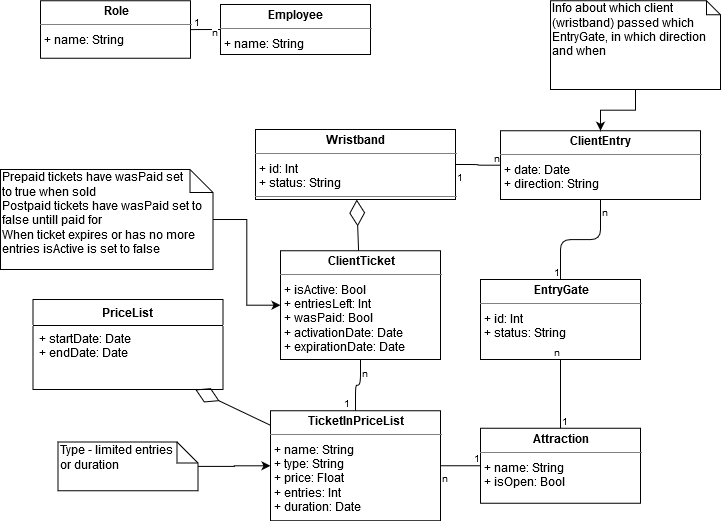

The diagram above was exported from draw.io. Its source (the exported page's mxGraphModel, read from the mxfile embedded in the PNG):
<mxGraphModel dx="1422" dy="791" grid="1" gridSize="10" guides="1" tooltips="1" connect="1" arrows="1" fold="1" page="1" pageScale="1" pageWidth="827" pageHeight="1169" math="0" shadow="0">
  <root>
    <mxCell id="WIyWlLk6GJQsqaUBKTNV-0" />
    <mxCell id="WIyWlLk6GJQsqaUBKTNV-1" parent="WIyWlLk6GJQsqaUBKTNV-0" />
    <mxCell id="btaBvrVtQ6GG0H_6rj-1-8" value="&lt;p style=&quot;margin: 0px ; margin-top: 4px ; text-align: center&quot;&gt;&lt;b&gt;Attraction&lt;/b&gt;&lt;/p&gt;&lt;hr size=&quot;1&quot;&gt;&lt;p style=&quot;margin: 0px ; margin-left: 4px&quot;&gt;+ name: String&lt;/p&gt;&lt;p style=&quot;margin: 0px ; margin-left: 4px&quot;&gt;+ isOpen: Bool&lt;br&gt;&lt;/p&gt;" style="verticalAlign=top;align=left;overflow=fill;fontSize=12;fontFamily=Helvetica;html=1;" parent="WIyWlLk6GJQsqaUBKTNV-1" vertex="1">
      <mxGeometry x="550" y="448.75" width="160" height="75" as="geometry" />
    </mxCell>
    <mxCell id="btaBvrVtQ6GG0H_6rj-1-28" value="&lt;p style=&quot;margin: 0px ; margin-top: 4px ; text-align: center&quot;&gt;&lt;b&gt;Employee&lt;/b&gt;&lt;br&gt;&lt;/p&gt;&lt;hr size=&quot;1&quot;&gt;&lt;p style=&quot;margin: 0px ; margin-left: 4px&quot;&gt;+ name: String&lt;/p&gt;&lt;p style=&quot;margin: 0px ; margin-left: 4px&quot;&gt;&lt;br&gt;&lt;/p&gt;&lt;hr size=&quot;1&quot;&gt;" style="verticalAlign=top;align=left;overflow=fill;fontSize=12;fontFamily=Helvetica;html=1;" parent="WIyWlLk6GJQsqaUBKTNV-1" vertex="1">
      <mxGeometry x="290" y="25" width="150" height="50" as="geometry" />
    </mxCell>
    <mxCell id="btaBvrVtQ6GG0H_6rj-1-30" value="&lt;p style=&quot;margin: 0px ; margin-top: 4px ; text-align: center&quot;&gt;&lt;b&gt;Role&lt;/b&gt;&lt;/p&gt;&lt;hr size=&quot;1&quot;&gt;&lt;p style=&quot;margin: 0px ; margin-left: 4px&quot;&gt;+ name: String&lt;/p&gt;&lt;p style=&quot;margin: 0px ; margin-left: 4px&quot;&gt;&lt;br&gt;&lt;/p&gt;&lt;hr size=&quot;1&quot;&gt;" style="verticalAlign=top;align=left;overflow=fill;fontSize=12;fontFamily=Helvetica;html=1;" parent="WIyWlLk6GJQsqaUBKTNV-1" vertex="1">
      <mxGeometry x="110" y="21.25" width="150" height="57.5" as="geometry" />
    </mxCell>
    <mxCell id="ToZi48v4VKdMPkQrInuG-14" value="" style="endArrow=diamondThin;endFill=0;endSize=24;html=1;" parent="WIyWlLk6GJQsqaUBKTNV-1" source="ToZi48v4VKdMPkQrInuG-20" target="ToZi48v4VKdMPkQrInuG-5" edge="1">
      <mxGeometry width="160" relative="1" as="geometry">
        <mxPoint x="720" y="796.25" as="sourcePoint" />
        <mxPoint x="790" y="651.25" as="targetPoint" />
      </mxGeometry>
    </mxCell>
    <mxCell id="ToZi48v4VKdMPkQrInuG-15" value="&lt;p style=&quot;margin: 0px ; margin-top: 4px ; text-align: center&quot;&gt;&lt;b&gt;Wristband&lt;/b&gt;&lt;br&gt;&lt;/p&gt;&lt;hr size=&quot;1&quot;&gt;&lt;p style=&quot;margin: 0px ; margin-left: 4px&quot;&gt;+ id: Int&lt;/p&gt;&lt;p style=&quot;margin: 0px ; margin-left: 4px&quot;&gt;+ status: String&lt;br&gt;&lt;/p&gt;&lt;hr size=&quot;1&quot;&gt;" style="verticalAlign=top;align=left;overflow=fill;fontSize=12;fontFamily=Helvetica;html=1;" parent="WIyWlLk6GJQsqaUBKTNV-1" vertex="1">
      <mxGeometry x="325" y="150" width="200" height="70" as="geometry" />
    </mxCell>
    <mxCell id="ToZi48v4VKdMPkQrInuG-16" value="&lt;p style=&quot;margin: 4px 0px 0px ; text-align: center&quot;&gt;&lt;b&gt;ClientTicket&lt;/b&gt;&lt;/p&gt;&lt;hr size=&quot;1&quot;&gt;&lt;p style=&quot;margin: 0px 0px 0px 4px&quot;&gt;+ isActive: Bool&lt;/p&gt;&lt;p style=&quot;margin: 0px 0px 0px 4px&quot;&gt;+ entriesLeft: Int&lt;br&gt;&lt;/p&gt;&lt;p style=&quot;margin: 0px 0px 0px 4px&quot;&gt;+ wasPaid: Bool&lt;/p&gt;&lt;p style=&quot;margin: 0px 0px 0px 4px&quot;&gt;+ activationDate: Date&lt;/p&gt;&lt;p style=&quot;margin: 0px 0px 0px 4px&quot;&gt;+ expirationDate: Date&lt;/p&gt;&lt;hr size=&quot;1&quot;&gt;" style="verticalAlign=top;align=left;overflow=fill;fontSize=12;fontFamily=Helvetica;html=1;" parent="WIyWlLk6GJQsqaUBKTNV-1" vertex="1">
      <mxGeometry x="350" y="271.25" width="160" height="108.75" as="geometry" />
    </mxCell>
    <mxCell id="ToZi48v4VKdMPkQrInuG-20" value="&lt;p style=&quot;margin: 0px ; margin-top: 4px ; text-align: center&quot;&gt;&lt;b&gt;TicketInPriceList&lt;/b&gt;&lt;/p&gt;&lt;hr size=&quot;1&quot;&gt;&lt;p style=&quot;margin: 0px ; margin-left: 4px&quot;&gt;+ name: String&lt;/p&gt;&lt;p style=&quot;margin: 0px ; margin-left: 4px&quot;&gt;+ type: String&lt;br&gt;&lt;/p&gt;&lt;p style=&quot;margin: 0px ; margin-left: 4px&quot;&gt;+ price: Float&lt;/p&gt;&lt;p style=&quot;margin: 0px ; margin-left: 4px&quot;&gt;+ entries: Int&lt;/p&gt;&lt;p style=&quot;margin: 0px ; margin-left: 4px&quot;&gt;+ duration: Date&lt;br&gt;&lt;/p&gt;&lt;p style=&quot;margin: 0px ; margin-left: 4px&quot;&gt;&lt;br&gt;&lt;/p&gt;&lt;hr size=&quot;1&quot;&gt;" style="verticalAlign=top;align=left;overflow=fill;fontSize=12;fontFamily=Helvetica;html=1;" parent="WIyWlLk6GJQsqaUBKTNV-1" vertex="1">
      <mxGeometry x="340" y="431.25" width="170" height="110" as="geometry" />
    </mxCell>
    <mxCell id="ToZi48v4VKdMPkQrInuG-24" value="" style="endArrow=none;html=1;edgeStyle=orthogonalEdgeStyle;" parent="WIyWlLk6GJQsqaUBKTNV-1" source="ToZi48v4VKdMPkQrInuG-20" target="btaBvrVtQ6GG0H_6rj-1-8" edge="1">
      <mxGeometry relative="1" as="geometry">
        <mxPoint x="690" y="673.41" as="sourcePoint" />
        <mxPoint x="850" y="673.41" as="targetPoint" />
      </mxGeometry>
    </mxCell>
    <mxCell id="ToZi48v4VKdMPkQrInuG-25" value="n" style="resizable=0;html=1;align=left;verticalAlign=bottom;labelBackgroundColor=#ffffff;fontSize=10;" parent="ToZi48v4VKdMPkQrInuG-24" connectable="0" vertex="1">
      <mxGeometry x="-1" relative="1" as="geometry">
        <mxPoint y="20" as="offset" />
      </mxGeometry>
    </mxCell>
    <mxCell id="ToZi48v4VKdMPkQrInuG-26" value="1" style="resizable=0;html=1;align=right;verticalAlign=bottom;labelBackgroundColor=#ffffff;fontSize=10;" parent="ToZi48v4VKdMPkQrInuG-24" connectable="0" vertex="1">
      <mxGeometry x="1" relative="1" as="geometry" />
    </mxCell>
    <mxCell id="ToZi48v4VKdMPkQrInuG-27" value="" style="endArrow=none;html=1;edgeStyle=orthogonalEdgeStyle;" parent="WIyWlLk6GJQsqaUBKTNV-1" source="ToZi48v4VKdMPkQrInuG-16" target="ToZi48v4VKdMPkQrInuG-20" edge="1">
      <mxGeometry relative="1" as="geometry">
        <mxPoint x="610.0000000000002" y="953.47" as="sourcePoint" />
        <mxPoint x="647.28" y="841.2500000000001" as="targetPoint" />
      </mxGeometry>
    </mxCell>
    <mxCell id="ToZi48v4VKdMPkQrInuG-28" value="n" style="resizable=0;html=1;align=left;verticalAlign=bottom;labelBackgroundColor=#ffffff;fontSize=10;" parent="ToZi48v4VKdMPkQrInuG-27" connectable="0" vertex="1">
      <mxGeometry x="-1" relative="1" as="geometry">
        <mxPoint y="21.25" as="offset" />
      </mxGeometry>
    </mxCell>
    <mxCell id="ToZi48v4VKdMPkQrInuG-29" value="1" style="resizable=0;html=1;align=right;verticalAlign=bottom;labelBackgroundColor=#ffffff;fontSize=10;" parent="ToZi48v4VKdMPkQrInuG-27" connectable="0" vertex="1">
      <mxGeometry x="1" relative="1" as="geometry">
        <mxPoint x="-5" y="-0.4200000000000017" as="offset" />
      </mxGeometry>
    </mxCell>
    <mxCell id="ToZi48v4VKdMPkQrInuG-31" value="" style="endArrow=diamondThin;endFill=0;endSize=24;html=1;" parent="WIyWlLk6GJQsqaUBKTNV-1" source="ToZi48v4VKdMPkQrInuG-16" target="ToZi48v4VKdMPkQrInuG-15" edge="1">
      <mxGeometry width="160" relative="1" as="geometry">
        <mxPoint x="660" y="1021.25" as="sourcePoint" />
        <mxPoint x="820" y="1021.25" as="targetPoint" />
      </mxGeometry>
    </mxCell>
    <mxCell id="ToZi48v4VKdMPkQrInuG-38" value="" style="endArrow=none;html=1;edgeStyle=orthogonalEdgeStyle;" parent="WIyWlLk6GJQsqaUBKTNV-1" source="btaBvrVtQ6GG0H_6rj-1-28" target="btaBvrVtQ6GG0H_6rj-1-30" edge="1">
      <mxGeometry relative="1" as="geometry">
        <mxPoint x="650" y="-116.25" as="sourcePoint" />
        <mxPoint x="784.0344827586207" y="-236.25" as="targetPoint" />
      </mxGeometry>
    </mxCell>
    <mxCell id="ToZi48v4VKdMPkQrInuG-39" value="n" style="resizable=0;html=1;align=left;verticalAlign=bottom;labelBackgroundColor=#ffffff;fontSize=10;" parent="ToZi48v4VKdMPkQrInuG-38" connectable="0" vertex="1">
      <mxGeometry x="-1" relative="1" as="geometry">
        <mxPoint x="-10" y="10" as="offset" />
      </mxGeometry>
    </mxCell>
    <mxCell id="ToZi48v4VKdMPkQrInuG-40" value="1" style="resizable=0;html=1;align=right;verticalAlign=bottom;labelBackgroundColor=#ffffff;fontSize=10;" parent="ToZi48v4VKdMPkQrInuG-38" connectable="0" vertex="1">
      <mxGeometry x="1" relative="1" as="geometry">
        <mxPoint x="10.23" as="offset" />
      </mxGeometry>
    </mxCell>
    <mxCell id="Xg-sIu30y1N0Jq6UAaIW-6" value="&lt;p style=&quot;margin: 0px ; margin-top: 4px ; text-align: center&quot;&gt;&lt;b&gt;EntryGate&lt;/b&gt;&lt;/p&gt;&lt;hr size=&quot;1&quot;&gt;&lt;p style=&quot;margin: 0px ; margin-left: 4px&quot;&gt;+ id: Int&lt;/p&gt;&lt;p style=&quot;margin: 0px ; margin-left: 4px&quot;&gt;+ status: String&lt;/p&gt;" style="verticalAlign=top;align=left;overflow=fill;fontSize=12;fontFamily=Helvetica;html=1;" vertex="1" parent="WIyWlLk6GJQsqaUBKTNV-1">
      <mxGeometry x="550" y="300" width="160" height="80" as="geometry" />
    </mxCell>
    <mxCell id="Xg-sIu30y1N0Jq6UAaIW-13" value="" style="endArrow=none;html=1;edgeStyle=orthogonalEdgeStyle;" edge="1" parent="WIyWlLk6GJQsqaUBKTNV-1" source="btaBvrVtQ6GG0H_6rj-1-8" target="Xg-sIu30y1N0Jq6UAaIW-6">
      <mxGeometry relative="1" as="geometry">
        <mxPoint x="530" y="718.75" as="sourcePoint" />
        <mxPoint x="690" y="751.25" as="targetPoint" />
      </mxGeometry>
    </mxCell>
    <mxCell id="Xg-sIu30y1N0Jq6UAaIW-14" value="1" style="resizable=0;html=1;align=left;verticalAlign=bottom;labelBackgroundColor=#ffffff;fontSize=10;" connectable="0" vertex="1" parent="Xg-sIu30y1N0Jq6UAaIW-13">
      <mxGeometry x="-1" relative="1" as="geometry" />
    </mxCell>
    <mxCell id="Xg-sIu30y1N0Jq6UAaIW-15" value="&lt;div&gt;n&lt;/div&gt;" style="resizable=0;html=1;align=right;verticalAlign=bottom;labelBackgroundColor=#ffffff;fontSize=10;" connectable="0" vertex="1" parent="Xg-sIu30y1N0Jq6UAaIW-13">
      <mxGeometry x="1" relative="1" as="geometry" />
    </mxCell>
    <mxCell id="Xg-sIu30y1N0Jq6UAaIW-17" value="" style="endArrow=none;html=1;edgeStyle=orthogonalEdgeStyle;" edge="1" parent="WIyWlLk6GJQsqaUBKTNV-1" source="Xg-sIu30y1N0Jq6UAaIW-26" target="Xg-sIu30y1N0Jq6UAaIW-6">
      <mxGeometry relative="1" as="geometry">
        <mxPoint x="660" y="501.25" as="sourcePoint" />
        <mxPoint x="660" y="551.25" as="targetPoint" />
      </mxGeometry>
    </mxCell>
    <mxCell id="Xg-sIu30y1N0Jq6UAaIW-18" value="n" style="resizable=0;html=1;align=left;verticalAlign=bottom;labelBackgroundColor=#ffffff;fontSize=10;" connectable="0" vertex="1" parent="Xg-sIu30y1N0Jq6UAaIW-17">
      <mxGeometry x="-1" relative="1" as="geometry">
        <mxPoint y="20" as="offset" />
      </mxGeometry>
    </mxCell>
    <mxCell id="Xg-sIu30y1N0Jq6UAaIW-19" value="1" style="resizable=0;html=1;align=right;verticalAlign=bottom;labelBackgroundColor=#ffffff;fontSize=10;" connectable="0" vertex="1" parent="Xg-sIu30y1N0Jq6UAaIW-17">
      <mxGeometry x="1" relative="1" as="geometry" />
    </mxCell>
    <mxCell id="Xg-sIu30y1N0Jq6UAaIW-20" value="" style="endArrow=none;html=1;edgeStyle=orthogonalEdgeStyle;" edge="1" parent="WIyWlLk6GJQsqaUBKTNV-1" source="ToZi48v4VKdMPkQrInuG-15" target="Xg-sIu30y1N0Jq6UAaIW-26">
      <mxGeometry relative="1" as="geometry">
        <mxPoint x="500" y="581.25" as="sourcePoint" />
        <mxPoint x="660" y="431.25" as="targetPoint" />
      </mxGeometry>
    </mxCell>
    <mxCell id="Xg-sIu30y1N0Jq6UAaIW-21" value="1" style="resizable=0;html=1;align=left;verticalAlign=bottom;labelBackgroundColor=#ffffff;fontSize=10;" connectable="0" vertex="1" parent="Xg-sIu30y1N0Jq6UAaIW-20">
      <mxGeometry x="-1" relative="1" as="geometry">
        <mxPoint y="20" as="offset" />
      </mxGeometry>
    </mxCell>
    <mxCell id="Xg-sIu30y1N0Jq6UAaIW-22" value="n" style="resizable=0;html=1;align=right;verticalAlign=bottom;labelBackgroundColor=#ffffff;fontSize=10;" connectable="0" vertex="1" parent="Xg-sIu30y1N0Jq6UAaIW-20">
      <mxGeometry x="1" relative="1" as="geometry" />
    </mxCell>
    <mxCell id="Xg-sIu30y1N0Jq6UAaIW-26" value="&lt;p style=&quot;margin: 4px 0px 0px ; text-align: center&quot;&gt;&lt;b&gt;ClientEntry&lt;/b&gt;&lt;br&gt;&lt;/p&gt;&lt;hr size=&quot;1&quot;&gt;&lt;p style=&quot;margin: 0px 0px 0px 4px&quot;&gt;+ date: Date&lt;/p&gt;&lt;p style=&quot;margin: 0px 0px 0px 4px&quot;&gt;+ direction: String&lt;/p&gt;&lt;p style=&quot;margin: 0px 0px 0px 4px&quot;&gt;&lt;br&gt;&lt;/p&gt;&lt;hr size=&quot;1&quot;&gt;" style="verticalAlign=top;align=left;overflow=fill;fontSize=12;fontFamily=Helvetica;html=1;" vertex="1" parent="WIyWlLk6GJQsqaUBKTNV-1">
      <mxGeometry x="570" y="151.25" width="200" height="68.75" as="geometry" />
    </mxCell>
    <mxCell id="Xg-sIu30y1N0Jq6UAaIW-30" style="edgeStyle=orthogonalEdgeStyle;rounded=0;orthogonalLoop=1;jettySize=auto;html=1;" edge="1" parent="WIyWlLk6GJQsqaUBKTNV-1" source="Xg-sIu30y1N0Jq6UAaIW-27" target="Xg-sIu30y1N0Jq6UAaIW-26">
      <mxGeometry relative="1" as="geometry" />
    </mxCell>
    <mxCell id="Xg-sIu30y1N0Jq6UAaIW-27" value="Info about which client (wristband) passed which EntryGate, in which direction and when" style="shape=note;whiteSpace=wrap;html=1;size=14;verticalAlign=top;align=left;spacingTop=-6;" vertex="1" parent="WIyWlLk6GJQsqaUBKTNV-1">
      <mxGeometry x="620" y="21.25" width="170" height="88.75" as="geometry" />
    </mxCell>
    <mxCell id="Xg-sIu30y1N0Jq6UAaIW-32" style="edgeStyle=orthogonalEdgeStyle;rounded=0;orthogonalLoop=1;jettySize=auto;html=1;" edge="1" parent="WIyWlLk6GJQsqaUBKTNV-1" source="Xg-sIu30y1N0Jq6UAaIW-31" target="ToZi48v4VKdMPkQrInuG-20">
      <mxGeometry relative="1" as="geometry" />
    </mxCell>
    <mxCell id="Xg-sIu30y1N0Jq6UAaIW-31" value="&lt;div&gt;Type - limited entries&lt;br&gt; or duration&lt;/div&gt;&lt;div&gt;&lt;br&gt;&lt;/div&gt;" style="shape=note;whiteSpace=wrap;html=1;size=21;verticalAlign=top;align=left;spacingTop=-6;" vertex="1" parent="WIyWlLk6GJQsqaUBKTNV-1">
      <mxGeometry x="127.5" y="462.5" width="140" height="48.75" as="geometry" />
    </mxCell>
    <mxCell id="Xg-sIu30y1N0Jq6UAaIW-34" style="edgeStyle=orthogonalEdgeStyle;rounded=0;orthogonalLoop=1;jettySize=auto;html=1;" edge="1" parent="WIyWlLk6GJQsqaUBKTNV-1" source="Xg-sIu30y1N0Jq6UAaIW-33" target="ToZi48v4VKdMPkQrInuG-16">
      <mxGeometry relative="1" as="geometry" />
    </mxCell>
    <mxCell id="Xg-sIu30y1N0Jq6UAaIW-33" value="&lt;div&gt;Prepaid tickets have wasPaid set &lt;br&gt;to true when sold&lt;/div&gt;&lt;div&gt;Postpaid tickets have wasPaid set to false untill paid for&lt;/div&gt;&lt;div&gt;When ticket expires or has no more entries isActive is set to false&lt;br&gt;&lt;/div&gt;" style="shape=note;whiteSpace=wrap;html=1;size=23;verticalAlign=top;align=left;spacingTop=-6;" vertex="1" parent="WIyWlLk6GJQsqaUBKTNV-1">
      <mxGeometry x="70" y="190" width="212.5" height="100" as="geometry" />
    </mxCell>
    <mxCell id="ToZi48v4VKdMPkQrInuG-4" value="PriceList" style="swimlane;fontStyle=1;align=center;verticalAlign=top;childLayout=stackLayout;horizontal=1;startSize=26;horizontalStack=0;resizeParent=1;resizeParentMax=0;resizeLast=0;collapsible=1;marginBottom=0;" parent="WIyWlLk6GJQsqaUBKTNV-1" vertex="1">
      <mxGeometry x="102.5" y="320" width="190" height="90" as="geometry" />
    </mxCell>
    <mxCell id="ToZi48v4VKdMPkQrInuG-5" value="+ startDate: Date&#10;+ endDate: Date&#10;&#10;&#10;&#10;&#10;" style="text;strokeColor=none;fillColor=none;align=left;verticalAlign=top;spacingLeft=4;spacingRight=4;overflow=hidden;rotatable=0;points=[[0,0.5],[1,0.5]];portConstraint=eastwest;" parent="ToZi48v4VKdMPkQrInuG-4" vertex="1">
      <mxGeometry y="26" width="190" height="64" as="geometry" />
    </mxCell>
    <mxCell id="ToZi48v4VKdMPkQrInuG-6" value="" style="line;strokeWidth=1;fillColor=none;align=left;verticalAlign=middle;spacingTop=-1;spacingLeft=3;spacingRight=3;rotatable=0;labelPosition=right;points=[];portConstraint=eastwest;" parent="ToZi48v4VKdMPkQrInuG-4" vertex="1">
      <mxGeometry y="90" width="190" as="geometry" />
    </mxCell>
  </root>
</mxGraphModel>